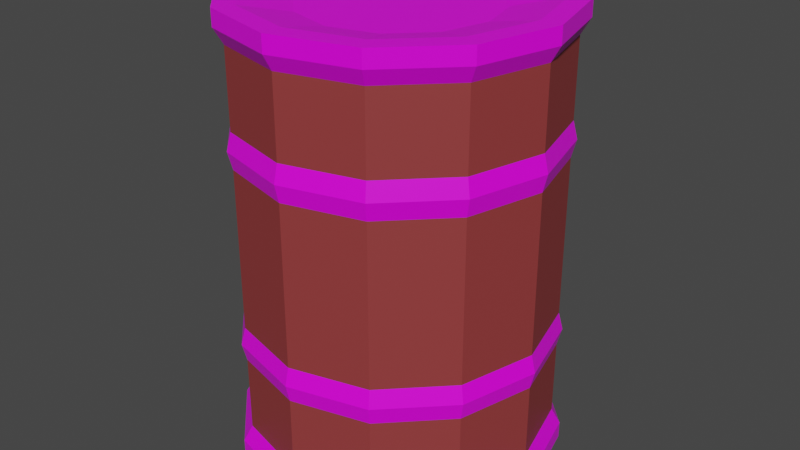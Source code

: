 # Source: BarrelBlend.blend  (saved by Blender 3.3.6; exported with 4.5.12 LTS)
import bpy
from mathutils import Matrix  # noqa: F401  (used for matrix-valued properties, if any)

bpy.ops.wm.read_factory_settings(use_empty=True)
scene = bpy.context.scene
scene.name = 'Scene'

# ---- collections
col_collection = bpy.data.collections.new('Collection'); scene.collection.children.link(col_collection)

# ---- images (referenced by path relative to the original .blend; pixels are not part of the script)
import os
ASSET_DIR = os.environ.get("B2B_ASSET_DIR", "")  # directory of the original .blend (textures are referenced by path, not embedded)
HERE = os.path.dirname(os.path.abspath(__file__))  # packed textures are extracted next to this script under _unpacked/

def load_image(name, relpath, width, height, colorspace="sRGB"):
    """Load a texture the original file referenced (path relative to the .blend, or extracted next to this script)."""
    p = next((c for c in (os.path.join(HERE, relpath), os.path.join(ASSET_DIR, relpath)) if relpath and os.path.exists(c)), "")
    if p:
        img = bpy.data.images.load(p, check_existing=True)
        img.name = name
    else:  # same state as the original file: an image datablock whose file is absent (Cycles renders it pink)
        img = bpy.data.images.new(name, width, height)
        img.source = "FILE"
        img.filepath = "//" + (relpath or name)
    img.colorspace_settings.name = colorspace
    return img
img_blender_palette_png = load_image('Blender Palette.png', 'Blender Palette.png', 1024, 1024, 'sRGB')

# ---- materials (node trees are filled in below, after node groups)
mat_material = bpy.data.materials.new('Material')
mat_material.alpha_threshold = 0.0
mat_material.use_transparent_shadow = False
mat_material.line_color = (0.0, 0.0, 0.0, 1.0)
mat_glass = bpy.data.materials.new('Glass')
mat_glass.use_transparent_shadow = False
mat_liquid = bpy.data.materials.new('Liquid')
mat_liquid.use_transparent_shadow = False

# ---- material node trees
mat_material.use_nodes = True; mat_material.node_tree.nodes.clear()
_N = mat_material.node_tree.nodes; _L = mat_material.node_tree.links
n0 = _N.new('ShaderNodeOutputMaterial'); n0.name = 'Material Output'; n0.location = (300, 300)
n1 = _N.new('ShaderNodeBsdfPrincipled'); n1.name = 'Principled BSDF'; n1.location = (10, 300)
n1.distribution = 'GGX'
n1.subsurface_method = 'RANDOM_WALK_SKIN'
n1.inputs[2].default_value = 0.4
n1.inputs[3].default_value = 1.45
n1.inputs[27].default_value = (0.0, 0.0, 0.0, 1.0)
n1.inputs[28].default_value = 1.0
n2 = _N.new('ShaderNodeTexImage'); n2.name = 'Image Texture'; n2.location = (-284, 189)
n2.image = img_blender_palette_png
n2.interpolation = 'Closest'
_L.new(n1.outputs[0], n0.inputs[0])
_L.new(n2.outputs[0], n1.inputs[0])
n0.is_active_output = True
mat_glass.use_nodes = True; mat_glass.node_tree.nodes.clear()
_N = mat_glass.node_tree.nodes; _L = mat_glass.node_tree.links
n0 = _N.new('ShaderNodeBsdfPrincipled'); n0.name = 'Principled BSDF'; n0.location = (10, 300)
n0.distribution = 'GGX'
n0.subsurface_method = 'RANDOM_WALK_SKIN'
n0.inputs[0].default_value = (0.2883, 0.04298, 0.04298, 1.0)
n0.inputs[3].default_value = 1.45
n0.inputs[27].default_value = (0.0, 0.0, 0.0, 1.0)
n0.inputs[28].default_value = 1.0
n1 = _N.new('ShaderNodeOutputMaterial'); n1.name = 'Material Output'; n1.location = (300, 300)
_L.new(n0.outputs[0], n1.inputs[0])
n1.is_active_output = True
mat_liquid.use_nodes = True; mat_liquid.node_tree.nodes.clear()
_N = mat_liquid.node_tree.nodes; _L = mat_liquid.node_tree.links
n0 = _N.new('ShaderNodeBsdfPrincipled'); n0.name = 'Principled BSDF'; n0.location = (10, 300)
n0.distribution = 'GGX'
n0.subsurface_method = 'RANDOM_WALK_SKIN'
n0.inputs[3].default_value = 1.45
n0.inputs[27].default_value = (0.0, 0.0, 0.0, 1.0)
n0.inputs[28].default_value = 1.0
n1 = _N.new('ShaderNodeOutputMaterial'); n1.name = 'Material Output'; n1.location = (300, 300)
_L.new(n0.outputs[0], n1.inputs[0])
n1.is_active_output = True

# ---- world
world_world = bpy.data.worlds.new('World'); scene.world = world_world
world_world.use_nodes = True; world_world.node_tree.nodes.clear()
_N = world_world.node_tree.nodes; _L = world_world.node_tree.links
n0 = _N.new('ShaderNodeOutputWorld'); n0.name = 'World Output'; n0.location = (300, 300)
n1 = _N.new('ShaderNodeBackground'); n1.name = 'Background'; n1.location = (10, 300)
n1.inputs[0].default_value = (0.05088, 0.05088, 0.05088, 1.0)
_L.new(n1.outputs[0], n0.inputs[0])
n0.is_active_output = True
world_world.color = (0.05088, 0.05088, 0.05088)
world_world.use_sun_shadow = False
world_world.sun_shadow_jitter_overblur = 0.0

# ---- meshes
me_cylinder = bpy.data.meshes.new('Cylinder')
me_cylinder.from_pydata([(5.241e-09, 0.2038, -0.4663), (5.241e-09, 0.2038, 0.4663), (0.1019, 0.1765, -0.4663), (0.1019, 0.1765, 0.4663), (0.1765, 0.1019, -0.4663), (0.1765, 0.1019, 0.4663), (0.2038, -1.481e-09, -0.4663), (0.2038, -1.481e-09, 0.4663), (0.1765, -0.1019, -0.4663), (0.1765, -0.1019, 0.4663), (0.1019, -0.1765, -0.4663), (0.1019, -0.1765, 0.4663), (-2.168e-08, -0.2038, -0.4663), (-2.168e-08, -0.2038, 0.4663), (-0.1019, -0.1765, -0.4663), (-0.1019, -0.1765, 0.4663), (-0.1765, -0.1019, -0.4663), (-0.1765, -0.1019, 0.4663), (-0.2038, 4.35e-09, -0.4663), (-0.2038, 4.35e-09, 0.4663), (-0.1765, 0.1019, -0.4663), (-0.1765, 0.1019, 0.4663), (-0.1019, 0.1765, -0.4663), (-0.1019, 0.1765, 0.4663), (6.408e-10, 0.3529, -0.453), (6.408e-10, 0.3529, 0.453), (0.1764, 0.3056, 0.453), (0.1764, 0.3056, -0.453), (0.3056, 0.1764, 0.453), (0.3056, 0.1764, -0.453), (0.3529, -1.528e-08, 0.453), (0.3529, -1.528e-08, -0.453), (0.3056, -0.1764, 0.453), (0.3056, -0.1764, -0.453), (0.1764, -0.3056, 0.453), (0.1764, -0.3056, -0.453), (-3.021e-08, -0.3529, 0.453), (-3.021e-08, -0.3529, -0.453), (-0.1764, -0.3056, 0.453), (-0.1764, -0.3056, -0.453), (-0.3056, -0.1764, 0.453), (-0.3056, -0.1764, -0.453), (-0.3529, 4.35e-09, 0.453), (-0.3529, 4.35e-09, -0.453), (-0.3056, 0.1764, 0.453), (-0.3056, 0.1764, -0.453), (-0.1764, 0.3056, 0.453), (-0.1764, 0.3056, -0.453), (0.0, 0.3337, -0.4195), (0.0, 0.3337, 0.4195), (0.1669, 0.289, 0.4195), (0.1669, 0.289, -0.4195), (0.289, 0.1669, 0.4195), (0.289, 0.1669, -0.4195), (0.3337, -1.459e-08, 0.4195), (0.3337, -1.459e-08, -0.4195), (0.289, -0.1669, 0.4195), (0.289, -0.1669, -0.4195), (0.1669, -0.289, 0.4195), (0.1669, -0.289, -0.4195), (-2.918e-08, -0.3337, 0.4195), (-2.918e-08, -0.3337, -0.4195), (-0.1669, -0.289, 0.4195), (-0.1669, -0.289, -0.4195), (-0.289, -0.1669, 0.4195), (-0.289, -0.1669, -0.4195), (-0.3337, 3.98e-09, 0.4195), (-0.3337, 3.98e-09, -0.4195), (-0.289, 0.1669, 0.4195), (-0.289, 0.1669, -0.4195), (-0.1669, 0.289, 0.4195), (-0.1669, 0.289, -0.4195), (6.408e-10, 0.3529, -0.4893), (0.1764, 0.3056, -0.4893), (0.1764, 0.3056, 0.4893), (6.408e-10, 0.3529, 0.4893), (0.3056, 0.1764, -0.4893), (0.3056, 0.1764, 0.4893), (0.3529, -1.528e-08, -0.4893), (0.3529, -1.528e-08, 0.4893), (0.3056, -0.1764, -0.4893), (0.3056, -0.1764, 0.4893), (0.1764, -0.3056, -0.4893), (0.1764, -0.3056, 0.4893), (-3.021e-08, -0.3529, -0.4893), (-3.021e-08, -0.3529, 0.4893), (-0.1764, -0.3056, -0.4893), (-0.1764, -0.3056, 0.4893), (-0.3056, -0.1764, -0.4893), (-0.3056, -0.1764, 0.4893), (-0.3529, 4.35e-09, -0.4893), (-0.3529, 4.35e-09, 0.4893), (-0.3056, 0.1764, -0.4893), (-0.3056, 0.1764, 0.4893), (-0.1764, 0.3056, -0.4893), (-0.1764, 0.3056, 0.4893), (1.994e-09, 0.309, -0.4893), (0.1545, 0.2676, -0.4893), (0.1545, 0.2676, 0.4893), (1.994e-09, 0.309, 0.4893), (0.2676, 0.1545, -0.4893), (0.2676, 0.1545, 0.4893), (0.309, -1.122e-08, -0.4893), (0.309, -1.122e-08, 0.4893), (0.2676, -0.1545, -0.4893), (0.2676, -0.1545, 0.4893), (0.1545, -0.2676, -0.4893), (0.1545, -0.2676, 0.4893), (-2.818e-08, -0.309, -0.4893), (-2.818e-08, -0.309, 0.4893), (-0.1545, -0.2676, -0.4893), (-0.1545, -0.2676, 0.4893), (-0.2676, -0.1545, -0.4893), (-0.2676, -0.1545, 0.4893), (-0.309, 4.35e-09, -0.4893), (-0.309, 4.35e-09, 0.4893), (-0.2676, 0.1545, -0.4893), (-0.2676, 0.1545, 0.4893), (-0.1545, 0.2676, -0.4893), (-0.1545, 0.2676, 0.4893), (0.0, 0.3337, -0.2517), (0.0, 0.3337, -0.1751), (0.0, 0.3337, 0.1751), (0.0, 0.3337, 0.2517), (0.1669, 0.289, 0.2517), (0.1669, 0.289, 0.1751), (0.1669, 0.289, -0.1751), (0.1669, 0.289, -0.2517), (0.289, 0.1669, 0.2517), (0.289, 0.1669, 0.1751), (0.289, 0.1669, -0.1751), (0.289, 0.1669, -0.2517), (0.3337, -1.459e-08, 0.2517), (0.3337, -1.459e-08, 0.1751), (0.3337, -1.459e-08, -0.1751), (0.3337, -1.459e-08, -0.2517), (0.289, -0.1669, 0.2517), (0.289, -0.1669, 0.1751), (0.289, -0.1669, -0.1751), (0.289, -0.1669, -0.2517), (0.1669, -0.289, 0.2517), (0.1669, -0.289, 0.1751), (0.1669, -0.289, -0.1751), (0.1669, -0.289, -0.2517), (-2.918e-08, -0.3337, 0.2517), (-2.918e-08, -0.3337, 0.1751), (-2.918e-08, -0.3337, -0.1751), (-2.918e-08, -0.3337, -0.2517), (-0.1669, -0.289, 0.2517), (-0.1669, -0.289, 0.1751), (-0.1669, -0.289, -0.1751), (-0.1669, -0.289, -0.2517), (-0.289, -0.1669, 0.2517), (-0.289, -0.1669, 0.1751), (-0.289, -0.1669, -0.1751), (-0.289, -0.1669, -0.2517), (-0.3337, 3.98e-09, 0.2517), (-0.3337, 3.98e-09, 0.1751), (-0.3337, 3.98e-09, -0.1751), (-0.3337, 3.98e-09, -0.2517), (-0.289, 0.1669, 0.2517), (-0.289, 0.1669, 0.1751), (-0.289, 0.1669, -0.1751), (-0.289, 0.1669, -0.2517), (-0.1669, 0.289, 0.2517), (-0.1669, 0.289, 0.1751), (-0.1669, 0.289, -0.1751), (-0.1669, 0.289, -0.2517), (4.035e-10, 0.3432, 0.2134), (0.1716, 0.2972, 0.2134), (0.2972, 0.1716, 0.2134), (0.3432, -1.476e-08, 0.2134), (0.2972, -0.1716, 0.2134), (0.1716, -0.2972, 0.2134), (-2.96e-08, -0.3432, 0.2134), (-0.1716, -0.2972, 0.2134), (-0.2972, -0.1716, 0.2134), (-0.3432, 4.338e-09, 0.2134), (-0.2972, 0.1716, 0.2134), (-0.1716, 0.2972, 0.2134), (4.035e-10, 0.3432, -0.2134), (0.1716, 0.2972, -0.2134), (0.2972, 0.1716, -0.2134), (0.3432, -1.476e-08, -0.2134), (0.2972, -0.1716, -0.2134), (0.1716, -0.2972, -0.2134), (-2.96e-08, -0.3432, -0.2134), (-0.1716, -0.2972, -0.2134), (-0.2972, -0.1716, -0.2134), (-0.3432, 4.338e-09, -0.2134), (-0.2972, 0.1716, -0.2134), (-0.1716, 0.2972, -0.2134), (1.776e-10, 0.3327, -0.2048), (-2.137e-10, 0.3236, -0.1802), (1.776e-10, 0.3327, 0.2048), (-2.137e-10, 0.3236, 0.2295), (0.1664, 0.2882, 0.2048), (0.1618, 0.2802, 0.1802), (0.1664, 0.2882, -0.2048), (0.1618, 0.2802, -0.2295), (0.2882, 0.1664, 0.2048), (0.2802, 0.1618, 0.1802), (0.2882, 0.1664, -0.2048), (0.2802, 0.1618, -0.2295), (0.3327, -1.446e-08, 0.2048), (0.3236, -1.43e-08, 0.1802), (0.3327, -1.446e-08, -0.2048), (0.3236, -1.43e-08, -0.2295), (0.2882, -0.1664, 0.2048), (0.2802, -0.1618, 0.1802), (0.2882, -0.1664, -0.2048), (0.2802, -0.1618, -0.2295), (0.1664, -0.2882, 0.2048), (0.1618, -0.2802, 0.1802), (0.1664, -0.2882, -0.2048), (0.1618, -0.2802, -0.2295), (-2.891e-08, -0.3327, 0.2048), (-2.85e-08, -0.3236, 0.1802), (-2.891e-08, -0.3327, -0.2048), (-2.85e-08, -0.3236, -0.2295), (-0.1664, -0.2882, 0.2048), (-0.1618, -0.2802, 0.1802), (-0.1664, -0.2882, -0.2048), (-0.1618, -0.2802, -0.2295), (-0.2882, -0.1664, 0.2048), (-0.2802, -0.1618, 0.1802), (-0.2882, -0.1664, -0.2048), (-0.2802, -0.1618, -0.2295), (-0.3327, 4.055e-09, 0.2048), (-0.3236, 3.708e-09, 0.1802), (-0.3327, 4.055e-09, -0.2048), (-0.3236, 3.708e-09, -0.2295), (-0.2882, 0.1664, 0.2048), (-0.2802, 0.1618, 0.1802), (-0.2882, 0.1664, -0.2048), (-0.2802, 0.1618, -0.2295), (-0.1664, 0.2882, 0.2048), (-0.1618, 0.2802, 0.1802), (-0.1664, 0.2882, -0.2048), (-0.1618, 0.2802, -0.2295), (-2.137e-10, 0.3236, -0.2295), (-0.1618, 0.2802, -0.1802), (-2.137e-10, 0.3236, 0.1802), (-0.1618, 0.2802, 0.2295), (-0.2802, 0.1618, -0.1802), (-0.2802, 0.1618, 0.2295), (-0.3236, 3.708e-09, -0.1802), (-0.3236, 3.708e-09, 0.2295), (-0.2802, -0.1618, -0.1802), (-0.2802, -0.1618, 0.2295), (-0.1618, -0.2802, -0.1802), (-0.1618, -0.2802, 0.2295), (-2.85e-08, -0.3236, -0.1802), (-2.85e-08, -0.3236, 0.2295), (0.1618, -0.2802, -0.1802), (0.1618, -0.2802, 0.2295), (0.2802, -0.1618, -0.1802), (0.2802, -0.1618, 0.2295), (0.3236, -1.43e-08, -0.1802), (0.3236, -1.43e-08, 0.2295), (0.2802, 0.1618, -0.1802), (0.2802, 0.1618, 0.2295), (0.1618, 0.2802, -0.1802), (0.1618, 0.2802, 0.2295)], [], [(25, 75, 74, 26), (26, 74, 77, 28), (28, 77, 79, 30), (30, 79, 81, 32), (32, 81, 83, 34), (34, 83, 85, 36), (36, 85, 87, 38), (38, 87, 89, 40), (40, 89, 91, 42), (42, 91, 93, 44), (3, 1, 23, 21, 19, 17, 15, 13, 11, 9, 7, 5), (44, 93, 95, 46), (46, 95, 75, 25), (0, 2, 4, 6, 8, 10, 12, 14, 16, 18, 20, 22), (94, 47, 24, 72), (70, 46, 25, 49), (92, 45, 47, 94), (68, 44, 46, 70), (90, 43, 45, 92), (66, 42, 44, 68), (88, 41, 43, 90), (64, 40, 42, 66), (86, 39, 41, 88), (62, 38, 40, 64), (84, 37, 39, 86), (60, 36, 38, 62), (82, 35, 37, 84), (58, 34, 36, 60), (80, 33, 35, 82), (56, 32, 34, 58), (78, 31, 33, 80), (54, 30, 32, 56), (76, 29, 31, 78), (52, 28, 30, 54), (73, 27, 29, 76), (50, 26, 28, 52), (72, 24, 27, 73), (49, 25, 26, 50), (24, 48, 51, 27), (27, 51, 53, 29), (29, 53, 55, 31), (31, 55, 57, 33), (33, 57, 59, 35), (35, 59, 61, 37), (37, 61, 63, 39), (39, 63, 65, 41), (41, 65, 67, 43), (43, 67, 69, 45), (45, 69, 71, 47), (47, 71, 48, 24), (97, 96, 72, 73), (99, 98, 74, 75), (100, 97, 73, 76), (98, 101, 77, 74), (102, 100, 76, 78), (101, 103, 79, 77), (104, 102, 78, 80), (103, 105, 81, 79), (106, 104, 80, 82), (105, 107, 83, 81), (108, 106, 82, 84), (107, 109, 85, 83), (110, 108, 84, 86), (109, 111, 87, 85), (112, 110, 86, 88), (111, 113, 89, 87), (114, 112, 88, 90), (113, 115, 91, 89), (116, 114, 90, 92), (115, 117, 93, 91), (118, 116, 92, 94), (117, 119, 95, 93), (96, 118, 94, 72), (119, 99, 75, 95), (2, 0, 96, 97), (1, 3, 98, 99), (4, 2, 97, 100), (3, 5, 101, 98), (6, 4, 100, 102), (5, 7, 103, 101), (8, 6, 102, 104), (7, 9, 105, 103), (10, 8, 104, 106), (9, 11, 107, 105), (12, 10, 106, 108), (11, 13, 109, 107), (14, 12, 108, 110), (13, 15, 111, 109), (16, 14, 110, 112), (15, 17, 113, 111), (18, 16, 112, 114), (17, 19, 115, 113), (20, 18, 114, 116), (19, 21, 117, 115), (22, 20, 116, 118), (21, 23, 119, 117), (0, 22, 118, 96), (23, 1, 99, 119), (191, 166, 121, 180), (179, 164, 123, 168), (190, 162, 166, 191), (178, 160, 164, 179), (189, 158, 162, 190), (177, 156, 160, 178), (188, 154, 158, 189), (176, 152, 156, 177), (187, 150, 154, 188), (175, 148, 152, 176), (186, 146, 150, 187), (174, 144, 148, 175), (185, 142, 146, 186), (173, 140, 144, 174), (184, 138, 142, 185), (172, 136, 140, 173), (183, 134, 138, 184), (171, 132, 136, 172), (182, 130, 134, 183), (170, 128, 132, 171), (181, 126, 130, 182), (169, 124, 128, 170), (180, 121, 126, 181), (168, 123, 124, 169), (122, 168, 169, 125), (125, 169, 170, 129), (129, 170, 171, 133), (133, 171, 172, 137), (137, 172, 173, 141), (141, 173, 174, 145), (145, 174, 175, 149), (149, 175, 176, 153), (153, 176, 177, 157), (157, 177, 178, 161), (161, 178, 179, 165), (165, 179, 168, 122), (120, 180, 181, 127), (127, 181, 182, 131), (131, 182, 183, 135), (135, 183, 184, 139), (139, 184, 185, 143), (143, 185, 186, 147), (147, 186, 187, 151), (151, 187, 188, 155), (155, 188, 189, 159), (159, 189, 190, 163), (163, 190, 191, 167), (167, 191, 180, 120), (49, 50, 52, 54, 56, 58, 60, 62, 64, 66, 68, 70), (48, 71, 69, 67, 65, 63, 61, 59, 57, 55, 53, 51), (238, 192, 193, 241), (236, 194, 195, 243), (234, 238, 241, 244), (232, 236, 243, 245), (230, 234, 244, 246), (228, 232, 245, 247), (226, 230, 246, 248), (224, 228, 247, 249), (222, 226, 248, 250), (220, 224, 249, 251), (218, 222, 250, 252), (216, 220, 251, 253), (214, 218, 252, 254), (212, 216, 253, 255), (210, 214, 254, 256), (208, 212, 255, 257), (206, 210, 256, 258), (204, 208, 257, 259), (202, 206, 258, 260), (200, 204, 259, 261), (198, 202, 260, 262), (196, 200, 261, 263), (192, 198, 262, 193), (194, 196, 263, 195), (242, 197, 196, 194), (197, 201, 200, 196), (201, 205, 204, 200), (205, 209, 208, 204), (209, 213, 212, 208), (213, 217, 216, 212), (217, 221, 220, 216), (221, 225, 224, 220), (225, 229, 228, 224), (229, 233, 232, 228), (233, 237, 236, 232), (237, 242, 194, 236), (240, 199, 198, 192), (199, 203, 202, 198), (203, 207, 206, 202), (207, 211, 210, 206), (211, 215, 214, 210), (215, 219, 218, 214), (219, 223, 222, 218), (223, 227, 226, 222), (227, 231, 230, 226), (231, 235, 234, 230), (235, 239, 238, 234), (239, 240, 192, 238), (129, 201, 197, 125), (122, 242, 237, 165), (138, 256, 254, 142), (155, 227, 223, 151), (124, 263, 261, 128), (164, 243, 195, 123), (141, 213, 209, 137), (150, 250, 248, 154), (127, 199, 240, 120), (167, 239, 235, 163), (136, 257, 255, 140), (153, 225, 221, 149), (121, 193, 262, 126), (162, 244, 241, 166), (139, 211, 207, 135), (148, 251, 249, 152), (125, 197, 242, 122), (165, 237, 233, 161), (134, 258, 256, 138), (151, 223, 219, 147), (123, 195, 263, 124), (160, 245, 243, 164), (137, 209, 205, 133), (146, 252, 250, 150), (163, 235, 231, 159), (132, 259, 257, 136), (149, 221, 217, 145), (158, 246, 244, 162), (135, 207, 203, 131), (144, 253, 251, 148), (161, 233, 229, 157), (130, 260, 258, 134), (147, 219, 215, 143), (156, 247, 245, 160), (133, 205, 201, 129), (142, 254, 252, 146), (159, 231, 227, 155), (128, 261, 259, 132), (145, 217, 213, 141), (154, 248, 246, 158), (131, 203, 199, 127), (120, 240, 239, 167), (140, 255, 253, 144), (157, 229, 225, 153), (126, 262, 260, 130), (166, 241, 193, 121), (143, 215, 211, 139), (152, 249, 247, 156)])
_uv = me_cylinder.uv_layers.new(name='UVMap')
_uv.uv.foreach_set('vector', [0.2285, 0.08956, 0.2285, 0.1003, 0.2232, 0.1003, 0.2232, 0.08956, 0.2232, 0.08956, 0.2232, 0.1003, 0.2178, 0.1003, 0.2178, 0.08956, 0.2178, 0.08956, 0.2178, 0.1003, 0.2124, 0.1003, 0.2124, 0.08956, 0.2124, 0.08956, 0.2124, 0.1003, 0.2071, 0.1003, 0.2071, 0.08956, 0.2071, 0.08956, 0.2071, 0.1003, 0.2017, 0.1003, 0.2017, 0.08956, 0.2017, 0.08956, 0.2017, 0.1003, 0.1964, 0.1003, 0.1964, 0.08956, 0.1964, 0.08956, 0.1964, 0.1003, 0.191, 0.1003, 0.191, 0.08956, 0.191, 0.08956, 0.191, 0.1003, 0.1857, 0.1003, 0.1857, 0.08956, 0.1857, 0.08956, 0.1857, 0.1003, 0.1803, 0.1003, 0.1803, 0.08956, 0.1803, 0.08956, 0.1803, 0.1003, 0.1749, 0.1003, 0.1749, 0.08956, 0.1847, 0.05977, 0.1803, 0.06096, 0.1758, 0.05977, 0.1726, 0.0565, 0.1714, 0.05205, 0.1726, 0.04759, 0.1758, 0.04433, 0.1803, 0.04314, 0.1847, 0.04433, 0.188, 0.04759, 0.1892, 0.05205, 0.188, 0.0565, 0.1749, 0.08956, 0.1749, 0.1003, 0.1696, 0.1003, 0.1696, 0.08956, 0.1696, 0.08956, 0.1696, 0.1003, 0.1642, 0.1003, 0.1642, 0.08956, 0.2124, 0.06096, 0.2169, 0.05977, 0.2202, 0.0565, 0.2214, 0.05205, 0.2202, 0.04759, 0.2169, 0.04433, 0.2124, 0.04314, 0.208, 0.04433, 0.2047, 0.04759, 0.2035, 0.05205, 0.2047, 0.0565, 0.208, 0.05977, 0.1696, 0.06812, 0.1696, 0.07884, 0.1642, 0.07884, 0.1642, 0.06812, 0.1696, 0.08598, 0.1696, 0.08956, 0.1642, 0.08956, 0.1642, 0.08598, 0.1749, 0.06812, 0.1749, 0.07884, 0.1696, 0.07884, 0.1696, 0.06812, 0.1749, 0.08598, 0.1749, 0.08956, 0.1696, 0.08956, 0.1696, 0.08598, 0.1803, 0.06812, 0.1803, 0.07884, 0.1749, 0.07884, 0.1749, 0.06812, 0.1803, 0.08598, 0.1803, 0.08956, 0.1749, 0.08956, 0.1749, 0.08598, 0.1857, 0.06812, 0.1857, 0.07884, 0.1803, 0.07884, 0.1803, 0.06812, 0.1857, 0.08598, 0.1857, 0.08956, 0.1803, 0.08956, 0.1803, 0.08598, 0.191, 0.06812, 0.191, 0.07884, 0.1857, 0.07884, 0.1857, 0.06812, 0.191, 0.08598, 0.191, 0.08956, 0.1857, 0.08956, 0.1857, 0.08598, 0.1964, 0.06812, 0.1964, 0.07884, 0.191, 0.07884, 0.191, 0.06812, 0.1964, 0.08598, 0.1964, 0.08956, 0.191, 0.08956, 0.191, 0.08598, 0.2017, 0.06812, 0.2017, 0.07884, 0.1964, 0.07884, 0.1964, 0.06812, 0.2017, 0.08598, 0.2017, 0.08956, 0.1964, 0.08956, 0.1964, 0.08598, 0.2071, 0.06812, 0.2071, 0.07884, 0.2017, 0.07884, 0.2017, 0.06812, 0.2071, 0.08598, 0.2071, 0.08956, 0.2017, 0.08956, 0.2017, 0.08598, 0.2124, 0.06812, 0.2124, 0.07884, 0.2071, 0.07884, 0.2071, 0.06812, 0.2124, 0.08598, 0.2124, 0.08956, 0.2071, 0.08956, 0.2071, 0.08598, 0.2178, 0.06812, 0.2178, 0.07884, 0.2124, 0.07884, 0.2124, 0.06812, 0.2178, 0.08598, 0.2178, 0.08956, 0.2124, 0.08956, 0.2124, 0.08598, 0.2232, 0.06812, 0.2232, 0.07884, 0.2178, 0.07884, 0.2178, 0.06812, 0.2232, 0.08598, 0.2232, 0.08956, 0.2178, 0.08956, 0.2178, 0.08598, 0.2285, 0.06812, 0.2285, 0.07884, 0.2232, 0.07884, 0.2232, 0.06812, 0.2285, 0.08598, 0.2285, 0.08956, 0.2232, 0.08956, 0.2232, 0.08598, 0.2285, 0.07884, 0.2285, 0.08241, 0.2232, 0.08241, 0.2232, 0.07884, 0.2232, 0.07884, 0.2232, 0.08241, 0.2178, 0.08241, 0.2178, 0.07884, 0.2178, 0.07884, 0.2178, 0.08241, 0.2124, 0.08241, 0.2124, 0.07884, 0.2124, 0.07884, 0.2124, 0.08241, 0.2071, 0.08241, 0.2071, 0.07884, 0.2071, 0.07884, 0.2071, 0.08241, 0.2017, 0.08241, 0.2017, 0.07884, 0.2017, 0.07884, 0.2017, 0.08241, 0.1964, 0.08241, 0.1964, 0.07884, 0.1964, 0.07884, 0.1964, 0.08241, 0.191, 0.08241, 0.191, 0.07884, 0.191, 0.07884, 0.191, 0.08241, 0.1857, 0.08241, 0.1857, 0.07884, 0.1857, 0.07884, 0.1857, 0.08241, 0.1803, 0.08241, 0.1803, 0.07884, 0.1803, 0.07884, 0.1803, 0.08241, 0.1749, 0.08241, 0.1749, 0.07884, 0.1749, 0.07884, 0.1749, 0.08241, 0.1696, 0.08241, 0.1696, 0.07884, 0.1696, 0.07884, 0.1696, 0.08241, 0.1642, 0.08241, 0.1642, 0.07884, 0.2192, 0.06375, 0.2124, 0.06556, 0.2124, 0.06748, 0.2202, 0.06541, 0.1803, 0.06556, 0.187, 0.06375, 0.188, 0.06541, 0.1803, 0.06748, 0.2241, 0.05881, 0.2192, 0.06375, 0.2202, 0.06541, 0.2258, 0.05977, 0.187, 0.06375, 0.192, 0.05881, 0.1937, 0.05977, 0.188, 0.06541, 0.226, 0.05205, 0.2241, 0.05881, 0.2258, 0.05977, 0.2279, 0.05205, 0.192, 0.05881, 0.1938, 0.05205, 0.1957, 0.05205, 0.1937, 0.05977, 0.2241, 0.04529, 0.226, 0.05205, 0.2279, 0.05205, 0.2258, 0.04433, 0.1938, 0.05205, 0.192, 0.04529, 0.1937, 0.04433, 0.1957, 0.05205, 0.2192, 0.04035, 0.2241, 0.04529, 0.2258, 0.04433, 0.2202, 0.03869, 0.192, 0.04529, 0.187, 0.04035, 0.188, 0.03869, 0.1937, 0.04433, 0.2124, 0.03854, 0.2192, 0.04035, 0.2202, 0.03869, 0.2124, 0.03662, 0.187, 0.04035, 0.1803, 0.03854, 0.1803, 0.03662, 0.188, 0.03869, 0.2057, 0.04035, 0.2124, 0.03854, 0.2124, 0.03662, 0.2047, 0.03869, 0.1803, 0.03854, 0.1735, 0.04035, 0.1726, 0.03869, 0.1803, 0.03662, 0.2007, 0.04529, 0.2057, 0.04035, 0.2047, 0.03869, 0.1991, 0.04433, 0.1735, 0.04035, 0.1686, 0.04529, 0.1669, 0.04433, 0.1726, 0.03869, 0.1989, 0.05205, 0.2007, 0.04529, 0.1991, 0.04433, 0.197, 0.05205, 0.1686, 0.04529, 0.1668, 0.05205, 0.1649, 0.05205, 0.1669, 0.04433, 0.2007, 0.05881, 0.1989, 0.05205, 0.197, 0.05205, 0.1991, 0.05977, 0.1668, 0.05205, 0.1686, 0.05881, 0.1669, 0.05977, 0.1649, 0.05205, 0.2057, 0.06375, 0.2007, 0.05881, 0.1991, 0.05977, 0.2047, 0.06541, 0.1686, 0.05881, 0.1735, 0.06375, 0.1726, 0.06541, 0.1669, 0.05977, 0.2124, 0.06556, 0.2057, 0.06375, 0.2047, 0.06541, 0.2124, 0.06748, 0.1735, 0.06375, 0.1803, 0.06556, 0.1803, 0.06748, 0.1726, 0.06541, 0.2169, 0.05977, 0.2124, 0.06096, 0.2124, 0.06556, 0.2192, 0.06375, 0.1803, 0.06096, 0.1847, 0.05977, 0.187, 0.06375, 0.1803, 0.06556, 0.2202, 0.0565, 0.2169, 0.05977, 0.2192, 0.06375, 0.2241, 0.05881, 0.1847, 0.05977, 0.188, 0.0565, 0.192, 0.05881, 0.187, 0.06375, 0.2214, 0.05205, 0.2202, 0.0565, 0.2241, 0.05881, 0.226, 0.05205, 0.188, 0.0565, 0.1892, 0.05205, 0.1938, 0.05205, 0.192, 0.05881, 0.2202, 0.04759, 0.2214, 0.05205, 0.226, 0.05205, 0.2241, 0.04529, 0.1892, 0.05205, 0.188, 0.04759, 0.192, 0.04529, 0.1938, 0.05205, 0.2169, 0.04433, 0.2202, 0.04759, 0.2241, 0.04529, 0.2192, 0.04035, 0.188, 0.04759, 0.1847, 0.04433, 0.187, 0.04035, 0.192, 0.04529, 0.2124, 0.04314, 0.2169, 0.04433, 0.2192, 0.04035, 0.2124, 0.03854, 0.1847, 0.04433, 0.1803, 0.04314, 0.1803, 0.03854, 0.187, 0.04035, 0.208, 0.04433, 0.2124, 0.04314, 0.2124, 0.03854, 0.2057, 0.04035, 0.1803, 0.04314, 0.1758, 0.04433, 0.1735, 0.04035, 0.1803, 0.03854, 0.2047, 0.04759, 0.208, 0.04433, 0.2057, 0.04035, 0.2007, 0.04529, 0.1758, 0.04433, 0.1726, 0.04759, 0.1686, 0.04529, 0.1735, 0.04035, 0.2035, 0.05205, 0.2047, 0.04759, 0.2007, 0.04529, 0.1989, 0.05205, 0.1726, 0.04759, 0.1714, 0.05205, 0.1668, 0.05205, 0.1686, 0.04529, 0.2047, 0.0565, 0.2035, 0.05205, 0.1989, 0.05205, 0.2007, 0.05881, 0.1714, 0.05205, 0.1726, 0.0565, 0.1686, 0.05881, 0.1668, 0.05205, 0.208, 0.05977, 0.2047, 0.0565, 0.2007, 0.05881, 0.2057, 0.06375, 0.1726, 0.0565, 0.1758, 0.05977, 0.1735, 0.06375, 0.1686, 0.05881, 0.2124, 0.06096, 0.208, 0.05977, 0.2057, 0.06375, 0.2124, 0.06556, 0.1758, 0.05977, 0.1803, 0.06096, 0.1803, 0.06556, 0.1735, 0.06375, 0.1696, 0.08348, 0.1696, 0.08384, 0.1642, 0.08384, 0.1642, 0.08348, 0.1696, 0.08491, 0.1696, 0.08527, 0.1642, 0.08527, 0.1642, 0.08491, 0.1749, 0.08348, 0.1749, 0.08384, 0.1696, 0.08384, 0.1696, 0.08348, 0.1749, 0.08491, 0.1749, 0.08527, 0.1696, 0.08527, 0.1696, 0.08491, 0.1803, 0.08348, 0.1803, 0.08384, 0.1749, 0.08384, 0.1749, 0.08348, 0.1803, 0.08491, 0.1803, 0.08527, 0.1749, 0.08527, 0.1749, 0.08491, 0.1857, 0.08348, 0.1857, 0.08384, 0.1803, 0.08384, 0.1803, 0.08348, 0.1857, 0.08491, 0.1857, 0.08527, 0.1803, 0.08527, 0.1803, 0.08491, 0.191, 0.08348, 0.191, 0.08384, 0.1857, 0.08384, 0.1857, 0.08348, 0.191, 0.08491, 0.191, 0.08527, 0.1857, 0.08527, 0.1857, 0.08491, 0.1964, 0.08348, 0.1964, 0.08384, 0.191, 0.08384, 0.191, 0.08348, 0.1964, 0.08491, 0.1964, 0.08527, 0.191, 0.08527, 0.191, 0.08491, 0.2017, 0.08348, 0.2017, 0.08384, 0.1964, 0.08384, 0.1964, 0.08348, 0.2017, 0.08491, 0.2017, 0.08527, 0.1964, 0.08527, 0.1964, 0.08491, 0.2071, 0.08348, 0.2071, 0.08384, 0.2017, 0.08384, 0.2017, 0.08348, 0.2071, 0.08491, 0.2071, 0.08527, 0.2017, 0.08527, 0.2017, 0.08491, 0.2124, 0.08348, 0.2124, 0.08384, 0.2071, 0.08384, 0.2071, 0.08348, 0.2124, 0.08491, 0.2124, 0.08527, 0.2071, 0.08527, 0.2071, 0.08491, 0.2178, 0.08348, 0.2178, 0.08384, 0.2124, 0.08384, 0.2124, 0.08348, 0.2178, 0.08491, 0.2178, 0.08527, 0.2124, 0.08527, 0.2124, 0.08491, 0.2232, 0.08348, 0.2232, 0.08384, 0.2178, 0.08384, 0.2178, 0.08348, 0.2232, 0.08491, 0.2232, 0.08527, 0.2178, 0.08527, 0.2178, 0.08491, 0.2285, 0.08348, 0.2285, 0.08384, 0.2232, 0.08384, 0.2232, 0.08348, 0.2285, 0.08491, 0.2285, 0.08527, 0.2232, 0.08527, 0.2232, 0.08491, 0.2285, 0.08456, 0.2285, 0.08491, 0.2232, 0.08491, 0.2232, 0.08456, 0.2232, 0.08456, 0.2232, 0.08491, 0.2178, 0.08491, 0.2178, 0.08456, 0.2178, 0.08456, 0.2178, 0.08491, 0.2124, 0.08491, 0.2124, 0.08456, 0.2124, 0.08456, 0.2124, 0.08491, 0.2071, 0.08491, 0.2071, 0.08456, 0.2071, 0.08456, 0.2071, 0.08491, 0.2017, 0.08491, 0.2017, 0.08456, 0.2017, 0.08456, 0.2017, 0.08491, 0.1964, 0.08491, 0.1964, 0.08456, 0.1964, 0.08456, 0.1964, 0.08491, 0.191, 0.08491, 0.191, 0.08456, 0.191, 0.08456, 0.191, 0.08491, 0.1857, 0.08491, 0.1857, 0.08456, 0.1857, 0.08456, 0.1857, 0.08491, 0.1803, 0.08491, 0.1803, 0.08456, 0.1803, 0.08456, 0.1803, 0.08491, 0.1749, 0.08491, 0.1749, 0.08456, 0.1749, 0.08456, 0.1749, 0.08491, 0.1696, 0.08491, 0.1696, 0.08456, 0.1696, 0.08456, 0.1696, 0.08491, 0.1642, 0.08491, 0.1642, 0.08456, 0.2285, 0.08313, 0.2285, 0.08348, 0.2232, 0.08348, 0.2232, 0.08313, 0.2232, 0.08313, 0.2232, 0.08348, 0.2178, 0.08348, 0.2178, 0.08313, 0.2178, 0.08313, 0.2178, 0.08348, 0.2124, 0.08348, 0.2124, 0.08313, 0.2124, 0.08313, 0.2124, 0.08348, 0.2071, 0.08348, 0.2071, 0.08313, 0.2071, 0.08313, 0.2071, 0.08348, 0.2017, 0.08348, 0.2017, 0.08313, 0.2017, 0.08313, 0.2017, 0.08348, 0.1964, 0.08348, 0.1964, 0.08313, 0.1964, 0.08313, 0.1964, 0.08348, 0.191, 0.08348, 0.191, 0.08313, 0.191, 0.08313, 0.191, 0.08348, 0.1857, 0.08348, 0.1857, 0.08313, 0.1857, 0.08313, 0.1857, 0.08348, 0.1803, 0.08348, 0.1803, 0.08313, 0.1803, 0.08313, 0.1803, 0.08348, 0.1749, 0.08348, 0.1749, 0.08313, 0.1749, 0.08313, 0.1749, 0.08348, 0.1696, 0.08348, 0.1696, 0.08313, 0.1696, 0.08313, 0.1696, 0.08348, 0.1642, 0.08348, 0.1642, 0.08313, 0.1642, 0.08598, 0.2232, 0.08598, 0.2178, 0.08598, 0.2124, 0.08598, 0.2071, 0.08598, 0.2017, 0.08598, 0.1964, 0.08598, 0.191, 0.08598, 0.1857, 0.08598, 0.1803, 0.08598, 0.1749, 0.08598, 0.1696, 0.08598, 0.1642, 0.08241, 0.1696, 0.08241, 0.1749, 0.08241, 0.1803, 0.08241, 0.1857, 0.08241, 0.191, 0.08241, 0.1964, 0.08241, 0.2017, 0.08241, 0.2071, 0.08241, 0.2124, 0.08241, 0.2178, 0.08241, 0.2232, 0.08241, 0.1696, 0.08348, 0.1642, 0.08348, 0.1642, 0.08384, 0.1696, 0.08384, 0.1696, 0.08491, 0.1642, 0.08491, 0.1642, 0.08527, 0.1696, 0.08527, 0.1749, 0.08348, 0.1696, 0.08348, 0.1696, 0.08384, 0.1749, 0.08384, 0.1749, 0.08491, 0.1696, 0.08491, 0.1696, 0.08527, 0.1749, 0.08527, 0.1803, 0.08348, 0.1749, 0.08348, 0.1749, 0.08384, 0.1803, 0.08384, 0.1803, 0.08491, 0.1749, 0.08491, 0.1749, 0.08527, 0.1803, 0.08527, 0.1857, 0.08348, 0.1803, 0.08348, 0.1803, 0.08384, 0.1857, 0.08384, 0.1857, 0.08491, 0.1803, 0.08491, 0.1803, 0.08527, 0.1857, 0.08527, 0.191, 0.08348, 0.1857, 0.08348, 0.1857, 0.08384, 0.191, 0.08384, 0.191, 0.08491, 0.1857, 0.08491, 0.1857, 0.08527, 0.191, 0.08527, 0.1964, 0.08348, 0.191, 0.08348, 0.191, 0.08384, 0.1964, 0.08384, 0.1964, 0.08491, 0.191, 0.08491, 0.191, 0.08527, 0.1964, 0.08527, 0.2017, 0.08348, 0.1964, 0.08348, 0.1964, 0.08384, 0.2017, 0.08384, 0.2017, 0.08491, 0.1964, 0.08491, 0.1964, 0.08527, 0.2017, 0.08527, 0.2071, 0.08348, 0.2017, 0.08348, 0.2017, 0.08384, 0.2071, 0.08384, 0.2071, 0.08491, 0.2017, 0.08491, 0.2017, 0.08527, 0.2071, 0.08527, 0.2124, 0.08348, 0.2071, 0.08348, 0.2071, 0.08384, 0.2124, 0.08384, 0.2124, 0.08491, 0.2071, 0.08491, 0.2071, 0.08527, 0.2124, 0.08527, 0.2178, 0.08348, 0.2124, 0.08348, 0.2124, 0.08384, 0.2178, 0.08384, 0.2178, 0.08491, 0.2124, 0.08491, 0.2124, 0.08527, 0.2178, 0.08527, 0.2232, 0.08348, 0.2178, 0.08348, 0.2178, 0.08384, 0.2232, 0.08384, 0.2232, 0.08491, 0.2178, 0.08491, 0.2178, 0.08527, 0.2232, 0.08527, 0.2285, 0.08348, 0.2232, 0.08348, 0.2232, 0.08384, 0.2285, 0.08384, 0.2285, 0.08491, 0.2232, 0.08491, 0.2232, 0.08527, 0.2285, 0.08527, 0.2285, 0.08456, 0.2232, 0.08456, 0.2232, 0.08491, 0.2285, 0.08491, 0.2232, 0.08456, 0.2178, 0.08456, 0.2178, 0.08491, 0.2232, 0.08491, 0.2178, 0.08456, 0.2124, 0.08456, 0.2124, 0.08491, 0.2178, 0.08491, 0.2124, 0.08456, 0.2071, 0.08456, 0.2071, 0.08491, 0.2124, 0.08491, 0.2071, 0.08456, 0.2017, 0.08456, 0.2017, 0.08491, 0.2071, 0.08491, 0.2017, 0.08456, 0.1964, 0.08456, 0.1964, 0.08491, 0.2017, 0.08491, 0.1964, 0.08456, 0.191, 0.08456, 0.191, 0.08491, 0.1964, 0.08491, 0.191, 0.08456, 0.1857, 0.08456, 0.1857, 0.08491, 0.191, 0.08491, 0.1857, 0.08456, 0.1803, 0.08456, 0.1803, 0.08491, 0.1857, 0.08491, 0.1803, 0.08456, 0.1749, 0.08456, 0.1749, 0.08491, 0.1803, 0.08491, 0.1749, 0.08456, 0.1696, 0.08456, 0.1696, 0.08491, 0.1749, 0.08491, 0.1696, 0.08456, 0.1642, 0.08456, 0.1642, 0.08491, 0.1696, 0.08491, 0.2285, 0.08313, 0.2232, 0.08313, 0.2232, 0.08348, 0.2285, 0.08348, 0.2232, 0.08313, 0.2178, 0.08313, 0.2178, 0.08348, 0.2232, 0.08348, 0.2178, 0.08313, 0.2124, 0.08313, 0.2124, 0.08348, 0.2178, 0.08348, 0.2124, 0.08313, 0.2071, 0.08313, 0.2071, 0.08348, 0.2124, 0.08348, 0.2071, 0.08313, 0.2017, 0.08313, 0.2017, 0.08348, 0.2071, 0.08348, 0.2017, 0.08313, 0.1964, 0.08313, 0.1964, 0.08348, 0.2017, 0.08348, 0.1964, 0.08313, 0.191, 0.08313, 0.191, 0.08348, 0.1964, 0.08348, 0.191, 0.08313, 0.1857, 0.08313, 0.1857, 0.08348, 0.191, 0.08348, 0.1857, 0.08313, 0.1803, 0.08313, 0.1803, 0.08348, 0.1857, 0.08348, 0.1803, 0.08313, 0.1749, 0.08313, 0.1749, 0.08348, 0.1803, 0.08348, 0.1749, 0.08313, 0.1696, 0.08313, 0.1696, 0.08348, 0.1749, 0.08348, 0.1696, 0.08313, 0.1642, 0.08313, 0.1642, 0.08348, 0.1696, 0.08348, 0.2178, 0.08456, 0.2178, 0.08456, 0.2232, 0.08456, 0.2232, 0.08456, 0.1642, 0.08456, 0.1642, 0.08456, 0.1696, 0.08456, 0.1696, 0.08456, 0.2071, 0.08384, 0.2071, 0.08384, 0.2017, 0.08384, 0.2017, 0.08384, 0.1857, 0.08313, 0.1857, 0.08313, 0.191, 0.08313, 0.191, 0.08313, 0.2232, 0.08527, 0.2232, 0.08527, 0.2178, 0.08527, 0.2178, 0.08527, 0.1696, 0.08527, 0.1696, 0.08527, 0.1642, 0.08527, 0.1642, 0.08527, 0.2017, 0.08456, 0.2017, 0.08456, 0.2071, 0.08456, 0.2071, 0.08456, 0.191, 0.08384, 0.191, 0.08384, 0.1857, 0.08384, 0.1857, 0.08384, 0.2232, 0.08313, 0.2232, 0.08313, 0.2285, 0.08313, 0.2285, 0.08313, 0.1696, 0.08313, 0.1696, 0.08313, 0.1749, 0.08313, 0.1749, 0.08313, 0.2071, 0.08527, 0.2071, 0.08527, 0.2017, 0.08527, 0.2017, 0.08527, 0.1857, 0.08456, 0.1857, 0.08456, 0.191, 0.08456, 0.191, 0.08456, 0.2285, 0.08384, 0.2285, 0.08384, 0.2232, 0.08384, 0.2232, 0.08384, 0.1749, 0.08384, 0.1749, 0.08384, 0.1696, 0.08384, 0.1696, 0.08384, 0.2071, 0.08313, 0.2071, 0.08313, 0.2124, 0.08313, 0.2124, 0.08313, 0.191, 0.08527, 0.191, 0.08527, 0.1857, 0.08527, 0.1857, 0.08527, 0.2232, 0.08456, 0.2232, 0.08456, 0.2285, 0.08456, 0.2285, 0.08456, 0.1696, 0.08456, 0.1696, 0.08456, 0.1749, 0.08456, 0.1749, 0.08456, 0.2124, 0.08384, 0.2124, 0.08384, 0.2071, 0.08384, 0.2071, 0.08384, 0.191, 0.08313, 0.191, 0.08313, 0.1964, 0.08313, 0.1964, 0.08313, 0.2285, 0.08527, 0.2285, 0.08527, 0.2232, 0.08527, 0.2232, 0.08527, 0.1749, 0.08527, 0.1749, 0.08527, 0.1696, 0.08527, 0.1696, 0.08527, 0.2071, 0.08456, 0.2071, 0.08456, 0.2124, 0.08456, 0.2124, 0.08456, 0.1964, 0.08384, 0.1964, 0.08384, 0.191, 0.08384, 0.191, 0.08384, 0.1749, 0.08313, 0.1749, 0.08313, 0.1803, 0.08313, 0.1803, 0.08313, 0.2124, 0.08527, 0.2124, 0.08527, 0.2071, 0.08527, 0.2071, 0.08527, 0.191, 0.08456, 0.191, 0.08456, 0.1964, 0.08456, 0.1964, 0.08456, 0.1803, 0.08384, 0.1803, 0.08384, 0.1749, 0.08384, 0.1749, 0.08384, 0.2124, 0.08313, 0.2124, 0.08313, 0.2178, 0.08313, 0.2178, 0.08313, 0.1964, 0.08527, 0.1964, 0.08527, 0.191, 0.08527, 0.191, 0.08527, 0.1749, 0.08456, 0.1749, 0.08456, 0.1803, 0.08456, 0.1803, 0.08456, 0.2178, 0.08384, 0.2178, 0.08384, 0.2124, 0.08384, 0.2124, 0.08384, 0.1964, 0.08313, 0.1964, 0.08313, 0.2017, 0.08313, 0.2017, 0.08313, 0.1803, 0.08527, 0.1803, 0.08527, 0.1749, 0.08527, 0.1749, 0.08527, 0.2124, 0.08456, 0.2124, 0.08456, 0.2178, 0.08456, 0.2178, 0.08456, 0.2017, 0.08384, 0.2017, 0.08384, 0.1964, 0.08384, 0.1964, 0.08384, 0.1803, 0.08313, 0.1803, 0.08313, 0.1857, 0.08313, 0.1857, 0.08313, 0.2178, 0.08527, 0.2178, 0.08527, 0.2124, 0.08527, 0.2124, 0.08527, 0.1964, 0.08456, 0.1964, 0.08456, 0.2017, 0.08456, 0.2017, 0.08456, 0.1857, 0.08384, 0.1857, 0.08384, 0.1803, 0.08384, 0.1803, 0.08384, 0.2178, 0.08313, 0.2178, 0.08313, 0.2232, 0.08313, 0.2232, 0.08313, 0.1642, 0.08313, 0.1642, 0.08313, 0.1696, 0.08313, 0.1696, 0.08313, 0.2017, 0.08527, 0.2017, 0.08527, 0.1964, 0.08527, 0.1964, 0.08527, 0.1803, 0.08456, 0.1803, 0.08456, 0.1857, 0.08456, 0.1857, 0.08456, 0.2232, 0.08384, 0.2232, 0.08384, 0.2178, 0.08384, 0.2178, 0.08384, 0.1696, 0.08384, 0.1696, 0.08384, 0.1642, 0.08384, 0.1642, 0.08384, 0.2017, 0.08313, 0.2017, 0.08313, 0.2071, 0.08313, 0.2071, 0.08313, 0.1857, 0.08527, 0.1857, 0.08527, 0.1803, 0.08527, 0.1803, 0.08527])
me_cylinder.materials.append(mat_material)
me_cylinder.update()
me_cylinder_001 = bpy.data.meshes.new('Cylinder.001')
me_cylinder_001.from_pydata([(0.0, 0.3337, -0.4195), (0.0, 0.3337, 0.4195), (0.1669, 0.289, 0.4195), (0.1669, 0.289, -0.4195), (0.289, 0.1669, 0.4195), (0.289, 0.1669, -0.4195), (0.3337, -1.459e-08, 0.4195), (0.3337, -1.459e-08, -0.4195), (0.289, -0.1669, 0.4195), (0.289, -0.1669, -0.4195), (0.1669, -0.289, 0.4195), (0.1669, -0.289, -0.4195), (-2.918e-08, -0.3337, 0.4195), (-2.918e-08, -0.3337, -0.4195), (-0.1669, -0.289, 0.4195), (-0.1669, -0.289, -0.4195), (-0.289, -0.1669, 0.4195), (-0.289, -0.1669, -0.4195), (-0.3337, 3.98e-09, 0.4195), (-0.3337, 3.98e-09, -0.4195), (-0.289, 0.1669, 0.4195), (-0.289, 0.1669, -0.4195), (-0.1669, 0.289, 0.4195), (-0.1669, 0.289, -0.4195), (0.0, 0.3337, -0.2517), (0.0, 0.3337, -0.1751), (0.0, 0.3337, 0.1751), (0.0, 0.3337, 0.2517), (0.1669, 0.289, 0.2517), (0.1669, 0.289, 0.1751), (0.1669, 0.289, -0.1751), (0.1669, 0.289, -0.2517), (0.289, 0.1669, 0.2517), (0.289, 0.1669, 0.1751), (0.289, 0.1669, -0.1751), (0.289, 0.1669, -0.2517), (0.3337, -1.459e-08, 0.2517), (0.3337, -1.459e-08, 0.1751), (0.3337, -1.459e-08, -0.1751), (0.3337, -1.459e-08, -0.2517), (0.289, -0.1669, 0.2517), (0.289, -0.1669, 0.1751), (0.289, -0.1669, -0.1751), (0.289, -0.1669, -0.2517), (0.1669, -0.289, 0.2517), (0.1669, -0.289, 0.1751), (0.1669, -0.289, -0.1751), (0.1669, -0.289, -0.2517), (-2.918e-08, -0.3337, 0.2517), (-2.918e-08, -0.3337, 0.1751), (-2.918e-08, -0.3337, -0.1751), (-2.918e-08, -0.3337, -0.2517), (-0.1669, -0.289, 0.2517), (-0.1669, -0.289, 0.1751), (-0.1669, -0.289, -0.1751), (-0.1669, -0.289, -0.2517), (-0.289, -0.1669, 0.2517), (-0.289, -0.1669, 0.1751), (-0.289, -0.1669, -0.1751), (-0.289, -0.1669, -0.2517), (-0.3337, 3.98e-09, 0.2517), (-0.3337, 3.98e-09, 0.1751), (-0.3337, 3.98e-09, -0.1751), (-0.3337, 3.98e-09, -0.2517), (-0.289, 0.1669, 0.2517), (-0.289, 0.1669, 0.1751), (-0.289, 0.1669, -0.1751), (-0.289, 0.1669, -0.2517), (-0.1669, 0.289, 0.2517), (-0.1669, 0.289, 0.1751), (-0.1669, 0.289, -0.1751), (-0.1669, 0.289, -0.2517)], [], [(27, 1, 2, 28), (28, 2, 4, 32), (32, 4, 6, 36), (36, 6, 8, 40), (40, 8, 10, 44), (44, 10, 12, 48), (48, 12, 14, 52), (52, 14, 16, 56), (56, 16, 18, 60), (60, 18, 20, 64), (64, 20, 22, 68), (68, 22, 1, 27), (23, 71, 24, 0), (70, 69, 26, 25), (21, 67, 71, 23), (66, 65, 69, 70), (19, 63, 67, 21), (62, 61, 65, 66), (17, 59, 63, 19), (58, 57, 61, 62), (15, 55, 59, 17), (54, 53, 57, 58), (13, 51, 55, 15), (50, 49, 53, 54), (11, 47, 51, 13), (46, 45, 49, 50), (9, 43, 47, 11), (42, 41, 45, 46), (7, 39, 43, 9), (38, 37, 41, 42), (5, 35, 39, 7), (34, 33, 37, 38), (3, 31, 35, 5), (30, 29, 33, 34), (0, 24, 31, 3), (25, 26, 29, 30)])
_uv = me_cylinder_001.uv_layers.new(name='UVMap')
_uv.uv.foreach_set('vector', [0.2285, 0.08527, 0.2285, 0.08598, 0.2232, 0.08598, 0.2232, 0.08527, 0.2232, 0.08527, 0.2232, 0.08598, 0.2178, 0.08598, 0.2178, 0.08527, 0.2178, 0.08527, 0.2178, 0.08598, 0.2124, 0.08598, 0.2124, 0.08527, 0.2124, 0.08527, 0.2124, 0.08598, 0.2071, 0.08598, 0.2071, 0.08527, 0.2071, 0.08527, 0.2071, 0.08598, 0.2017, 0.08598, 0.2017, 0.08527, 0.2017, 0.08527, 0.2017, 0.08598, 0.1964, 0.08598, 0.1964, 0.08527, 0.1964, 0.08527, 0.1964, 0.08598, 0.191, 0.08598, 0.191, 0.08527, 0.191, 0.08527, 0.191, 0.08598, 0.1857, 0.08598, 0.1857, 0.08527, 0.1857, 0.08527, 0.1857, 0.08598, 0.1803, 0.08598, 0.1803, 0.08527, 0.1803, 0.08527, 0.1803, 0.08598, 0.1749, 0.08598, 0.1749, 0.08527, 0.1749, 0.08527, 0.1749, 0.08598, 0.1696, 0.08598, 0.1696, 0.08527, 0.1696, 0.08527, 0.1696, 0.08598, 0.1642, 0.08598, 0.1642, 0.08527, 0.1696, 0.08241, 0.1696, 0.08313, 0.1642, 0.08313, 0.1642, 0.08241, 0.1696, 0.08384, 0.1696, 0.08456, 0.1642, 0.08456, 0.1642, 0.08384, 0.1749, 0.08241, 0.1749, 0.08313, 0.1696, 0.08313, 0.1696, 0.08241, 0.1749, 0.08384, 0.1749, 0.08456, 0.1696, 0.08456, 0.1696, 0.08384, 0.1803, 0.08241, 0.1803, 0.08313, 0.1749, 0.08313, 0.1749, 0.08241, 0.1803, 0.08384, 0.1803, 0.08456, 0.1749, 0.08456, 0.1749, 0.08384, 0.1857, 0.08241, 0.1857, 0.08313, 0.1803, 0.08313, 0.1803, 0.08241, 0.1857, 0.08384, 0.1857, 0.08456, 0.1803, 0.08456, 0.1803, 0.08384, 0.191, 0.08241, 0.191, 0.08313, 0.1857, 0.08313, 0.1857, 0.08241, 0.191, 0.08384, 0.191, 0.08456, 0.1857, 0.08456, 0.1857, 0.08384, 0.1964, 0.08241, 0.1964, 0.08313, 0.191, 0.08313, 0.191, 0.08241, 0.1964, 0.08384, 0.1964, 0.08456, 0.191, 0.08456, 0.191, 0.08384, 0.2017, 0.08241, 0.2017, 0.08313, 0.1964, 0.08313, 0.1964, 0.08241, 0.2017, 0.08384, 0.2017, 0.08456, 0.1964, 0.08456, 0.1964, 0.08384, 0.2071, 0.08241, 0.2071, 0.08313, 0.2017, 0.08313, 0.2017, 0.08241, 0.2071, 0.08384, 0.2071, 0.08456, 0.2017, 0.08456, 0.2017, 0.08384, 0.2124, 0.08241, 0.2124, 0.08313, 0.2071, 0.08313, 0.2071, 0.08241, 0.2124, 0.08384, 0.2124, 0.08456, 0.2071, 0.08456, 0.2071, 0.08384, 0.2178, 0.08241, 0.2178, 0.08313, 0.2124, 0.08313, 0.2124, 0.08241, 0.2178, 0.08384, 0.2178, 0.08456, 0.2124, 0.08456, 0.2124, 0.08384, 0.2232, 0.08241, 0.2232, 0.08313, 0.2178, 0.08313, 0.2178, 0.08241, 0.2232, 0.08384, 0.2232, 0.08456, 0.2178, 0.08456, 0.2178, 0.08384, 0.2285, 0.08241, 0.2285, 0.08313, 0.2232, 0.08313, 0.2232, 0.08241, 0.2285, 0.08384, 0.2285, 0.08456, 0.2232, 0.08456, 0.2232, 0.08384])
me_cylinder_001.materials.append(mat_glass)
me_cylinder_001.update()
me_cylinder_002 = bpy.data.meshes.new('Cylinder.002')
me_cylinder_002.from_pydata([(-1.691e-08, 0.3134, -0.451), (-1.691e-08, 0.3134, 0.4101), (0.1567, 0.2714, -0.451), (0.1567, 0.2714, 0.4101), (0.2714, 0.1567, -0.451), (0.2714, 0.1567, 0.4101), (0.3134, -1.962e-08, -0.451), (0.3134, -1.962e-08, 0.4101), (0.2714, -0.1567, -0.451), (0.2714, -0.1567, 0.4101), (0.1567, -0.2714, -0.451), (0.1567, -0.2714, 0.4101), (-4.43e-08, -0.3134, -0.451), (-4.43e-08, -0.3134, 0.4101), (-0.1567, -0.2714, -0.451), (-0.1567, -0.2714, 0.4101), (-0.2714, -0.1567, -0.451), (-0.2714, -0.1567, 0.4101), (-0.3134, -2.188e-09, -0.451), (-0.3134, -2.188e-09, 0.4101), (-0.2714, 0.1567, -0.451), (-0.2714, 0.1567, 0.4101), (-0.1567, 0.2714, -0.451), (-0.1567, 0.2714, 0.4101)], [], [(0, 1, 3, 2), (2, 3, 5, 4), (4, 5, 7, 6), (6, 7, 9, 8), (8, 9, 11, 10), (10, 11, 13, 12), (12, 13, 15, 14), (14, 15, 17, 16), (16, 17, 19, 18), (18, 19, 21, 20), (3, 1, 23, 21, 19, 17, 15, 13, 11, 9, 7, 5), (20, 21, 23, 22), (22, 23, 1, 0), (0, 2, 4, 6, 8, 10, 12, 14, 16, 18, 20, 22)])
_uv = me_cylinder_002.uv_layers.new(name='UVMap')
_uv.uv.foreach_set('vector', [1.0, 0.5, 1.0, 1.0, 0.9167, 1.0, 0.9167, 0.5, 0.9167, 0.5, 0.9167, 1.0, 0.8333, 1.0, 0.8333, 0.5, 0.8333, 0.5, 0.8333, 1.0, 0.75, 1.0, 0.75, 0.5, 0.75, 0.5, 0.75, 1.0, 0.6667, 1.0, 0.6667, 0.5, 0.6667, 0.5, 0.6667, 1.0, 0.5833, 1.0, 0.5833, 0.5, 0.5833, 0.5, 0.5833, 1.0, 0.5, 1.0, 0.5, 0.5, 0.5, 0.5, 0.5, 1.0, 0.4167, 1.0, 0.4167, 0.5, 0.4167, 0.5, 0.4167, 1.0, 0.3333, 1.0, 0.3333, 0.5, 0.3333, 0.5, 0.3333, 1.0, 0.25, 1.0, 0.25, 0.5, 0.25, 0.5, 0.25, 1.0, 0.1667, 1.0, 0.1667, 0.5, 0.37, 0.4578, 0.25, 0.49, 0.13, 0.4578, 0.04215, 0.37, 0.01, 0.25, 0.04215, 0.13, 0.13, 0.04215, 0.25, 0.01, 0.37, 0.04215, 0.4578, 0.13, 0.49, 0.25, 0.4578, 0.37, 0.1667, 0.5, 0.1667, 1.0, 0.08333, 1.0, 0.08333, 0.5, 0.08333, 0.5, 0.08333, 1.0, 7.451e-08, 1.0, 7.451e-08, 0.5, 0.75, 0.49, 0.87, 0.4578, 0.9578, 0.37, 0.99, 0.25, 0.9578, 0.13, 0.87, 0.04215, 0.75, 0.01, 0.63, 0.04215, 0.5422, 0.13, 0.51, 0.25, 0.5422, 0.37, 0.63, 0.4578])
me_cylinder_002.materials.append(mat_liquid)
me_cylinder_002.update()

# ---- objects
ob_barrel_rims = bpy.data.objects.new('Barrel Rims', me_cylinder)
ob_glass = bpy.data.objects.new('Glass', me_cylinder_001)
ob_liquid = bpy.data.objects.new('Liquid', me_cylinder_002)

# ---- transforms, parenting, visibility, modifiers, constraints
ob_barrel_rims.location = (0.0, 0.0, 0.0)
ob_glass.location = (0.0, 0.0, 0.0)
ob_liquid.location = (0.0, 0.0, 0.01942)
ob_liquid.scale = (1.0, 1.0, 0.9412)

# ---- collection membership
col_collection.objects.link(ob_barrel_rims)
col_collection.objects.link(ob_glass)
col_collection.objects.link(ob_liquid)

# ---- scene / render settings (as saved in the file)
scene.frame_start = 1; scene.frame_end = 250; scene.frame_set(1)
scene.render.engine = 'BLENDER_EEVEE_NEXT'
scene.render.fps = 30
scene.cycles.sampling_pattern = 'TABULATED_SOBOL'
scene.cycles.use_light_tree = False
scene.view_settings.view_transform = 'Filmic'
bpy.context.view_layer.update()

# ---- added for rendering (the .blend has no active camera and no usable light): camera, sun
cam_auto = bpy.data.cameras.new('AutoCamera')
cam_auto.lens = 50.0
cam_auto.sensor_width = 36.0
cam_auto.clip_end = 1000.0
ob_auto_camera = bpy.data.objects.new('AutoCamera', cam_auto)
scene.collection.objects.link(ob_auto_camera)
ob_auto_camera.location = (1.29324, -1.55188, 1.03459)
ob_auto_camera.rotation_euler = (1.09748, -7.21219e-08, 0.694738)
scene.camera = ob_auto_camera
light_auto_sun = bpy.data.lights.new('AutoSun', 'SUN')
light_auto_sun.energy = 3.0
light_auto_sun.angle = 0.0523599
ob_auto_sun = bpy.data.objects.new('AutoSun', light_auto_sun)
scene.collection.objects.link(ob_auto_sun)
ob_auto_sun.rotation_euler = (0.872665, 0.174533, 0.523599)
bpy.context.view_layer.update()
